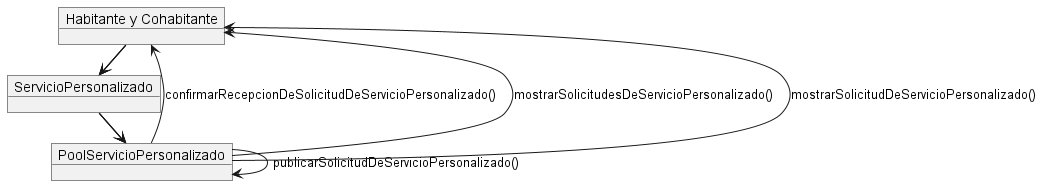

The diagram above was rendered by PlantUML. Its source (embedded in the PNG):
@startuml

object "Habitante y Cohabitante" as Habitante


object ServicioPersonalizado

object PoolServicioPersonalizado 

Habitante -> ServicioPersonalizado : crearSolicitudDeServicioPersonalizado()

ServicioPersonalizado -> PoolServicioPersonalizado : enviarSolicitudDeServicioPersonalizado()

PoolServicioPersonalizado -> PoolServicioPersonalizado : publicarSolicitudDeServicioPersonalizado()

PoolServicioPersonalizado --> Habitante : confirmarRecepcionDeSolicitudDeServicioPersonalizado()


Habitante -> ServicioPersonalizado : consultarSolicitudesDeServicioPersonalizado()

ServicioPersonalizado -> PoolServicioPersonalizado : consultarSolicitudesDeServicioPersonalizado()

PoolServicioPersonalizado --> Habitante : mostrarSolicitudesDeServicioPersonalizado()


Habitante -> ServicioPersonalizado : consultarSolicitudDeServicioPersonalizado()

ServicioPersonalizado -> PoolServicioPersonalizado : consultarSolicitudDeServicioPersonalizado()

PoolServicioPersonalizado --> Habitante : mostrarSolicitudDeServicioPersonalizado()


@enduml